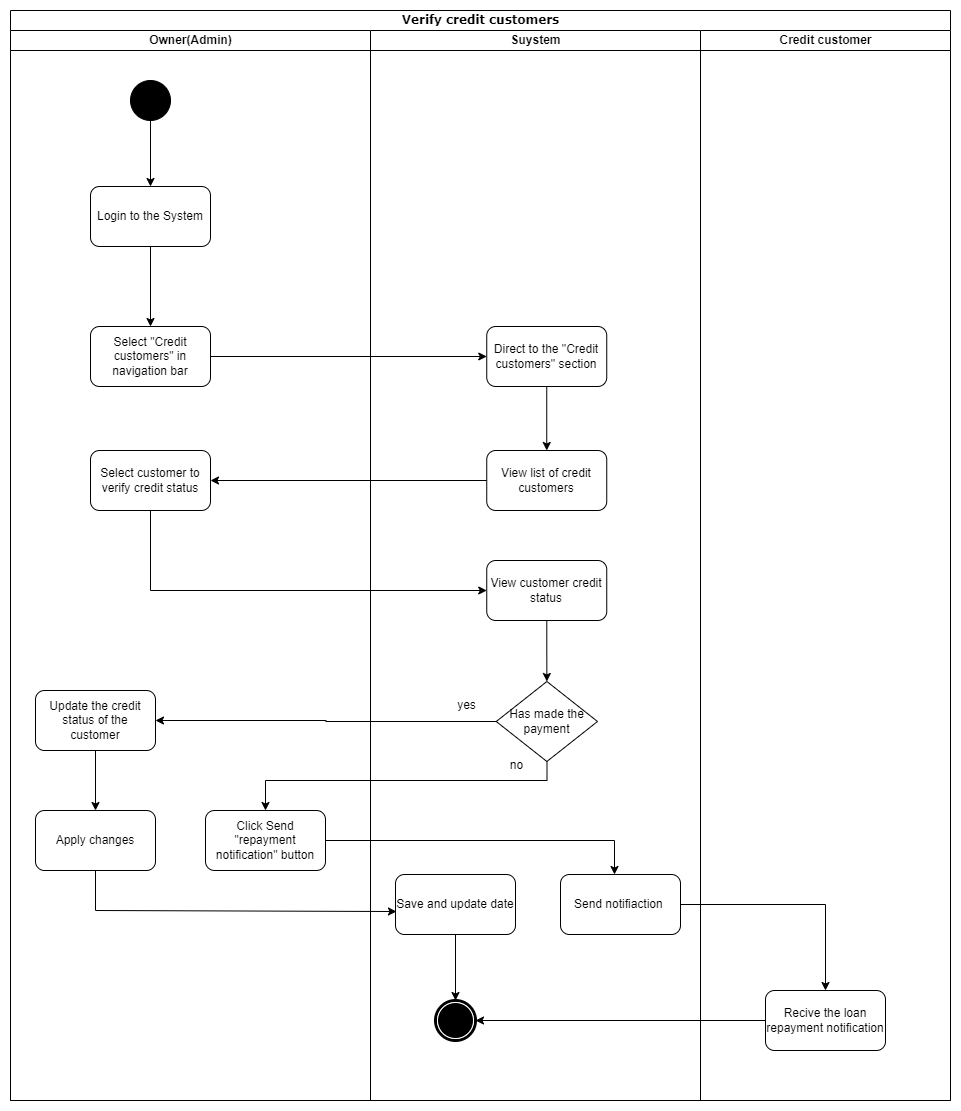

The diagram above was exported from draw.io. Its source (the exported page's mxGraphModel, read from the mxfile embedded in the PNG):
<mxGraphModel dx="1658" dy="1920" grid="1" gridSize="10" guides="1" tooltips="1" connect="1" arrows="1" fold="1" page="1" pageScale="1" pageWidth="850" pageHeight="1100" math="0" shadow="0">
  <root>
    <mxCell id="0" />
    <mxCell id="1" parent="0" />
    <mxCell id="oYhZUIAtQnz2u-ZcWRDM-1" value="Verify credit customers" style="swimlane;html=1;childLayout=stackLayout;startSize=20;rounded=0;shadow=0;comic=0;labelBackgroundColor=none;strokeWidth=1;fontFamily=Verdana;fontSize=12;align=center;" parent="1" vertex="1">
      <mxGeometry x="50" y="-1090" width="940" height="1090" as="geometry" />
    </mxCell>
    <mxCell id="oYhZUIAtQnz2u-ZcWRDM-2" value="Owner(Admin)" style="swimlane;html=1;startSize=20;" parent="oYhZUIAtQnz2u-ZcWRDM-1" vertex="1">
      <mxGeometry y="20" width="360" height="1070" as="geometry">
        <mxRectangle y="20" width="40" height="845" as="alternateBounds" />
      </mxGeometry>
    </mxCell>
    <mxCell id="oYhZUIAtQnz2u-ZcWRDM-29" value="Login to the System" style="rounded=1;whiteSpace=wrap;html=1;" parent="oYhZUIAtQnz2u-ZcWRDM-2" vertex="1">
      <mxGeometry x="80" y="156" width="120" height="60" as="geometry" />
    </mxCell>
    <mxCell id="oYhZUIAtQnz2u-ZcWRDM-32" value="" style="ellipse;whiteSpace=wrap;html=1;rounded=0;shadow=0;comic=0;labelBackgroundColor=none;strokeWidth=1;fillColor=#000000;fontFamily=Verdana;fontSize=12;align=center;" parent="oYhZUIAtQnz2u-ZcWRDM-2" vertex="1">
      <mxGeometry x="120" y="50" width="40" height="40" as="geometry" />
    </mxCell>
    <mxCell id="oYhZUIAtQnz2u-ZcWRDM-33" value="" style="endArrow=classic;html=1;rounded=0;exitX=0.5;exitY=1;exitDx=0;exitDy=0;entryX=0.5;entryY=0;entryDx=0;entryDy=0;" parent="oYhZUIAtQnz2u-ZcWRDM-2" source="oYhZUIAtQnz2u-ZcWRDM-32" target="oYhZUIAtQnz2u-ZcWRDM-29" edge="1">
      <mxGeometry width="50" height="50" relative="1" as="geometry">
        <mxPoint x="155" y="217" as="sourcePoint" />
        <mxPoint x="205" y="167" as="targetPoint" />
      </mxGeometry>
    </mxCell>
    <mxCell id="oYhZUIAtQnz2u-ZcWRDM-31" value="" style="endArrow=classic;html=1;rounded=0;exitX=0.5;exitY=1;exitDx=0;exitDy=0;entryX=0.5;entryY=0;entryDx=0;entryDy=0;" parent="oYhZUIAtQnz2u-ZcWRDM-2" source="oYhZUIAtQnz2u-ZcWRDM-29" target="oYhZUIAtQnz2u-ZcWRDM-30" edge="1">
      <mxGeometry width="50" height="50" relative="1" as="geometry">
        <mxPoint x="-58" y="127" as="sourcePoint" />
        <mxPoint x="-58" y="177" as="targetPoint" />
      </mxGeometry>
    </mxCell>
    <mxCell id="oYhZUIAtQnz2u-ZcWRDM-30" value="Select &quot;Credit customers&quot; in navigation bar" style="rounded=1;whiteSpace=wrap;html=1;" parent="oYhZUIAtQnz2u-ZcWRDM-2" vertex="1">
      <mxGeometry x="80" y="296" width="120" height="60" as="geometry" />
    </mxCell>
    <mxCell id="oYhZUIAtQnz2u-ZcWRDM-68" value="Select customer to verify credit status" style="rounded=1;whiteSpace=wrap;html=1;" parent="oYhZUIAtQnz2u-ZcWRDM-2" vertex="1">
      <mxGeometry x="80" y="420" width="120" height="60" as="geometry" />
    </mxCell>
    <mxCell id="oYhZUIAtQnz2u-ZcWRDM-89" style="edgeStyle=orthogonalEdgeStyle;rounded=0;orthogonalLoop=1;jettySize=auto;html=1;" parent="oYhZUIAtQnz2u-ZcWRDM-2" source="oYhZUIAtQnz2u-ZcWRDM-77" target="oYhZUIAtQnz2u-ZcWRDM-87" edge="1">
      <mxGeometry relative="1" as="geometry" />
    </mxCell>
    <mxCell id="oYhZUIAtQnz2u-ZcWRDM-77" value="Update the credit status of the customer" style="rounded=1;whiteSpace=wrap;html=1;" parent="oYhZUIAtQnz2u-ZcWRDM-2" vertex="1">
      <mxGeometry x="25" y="660" width="120" height="60" as="geometry" />
    </mxCell>
    <mxCell id="oYhZUIAtQnz2u-ZcWRDM-87" value="Apply changes" style="rounded=1;whiteSpace=wrap;html=1;" parent="oYhZUIAtQnz2u-ZcWRDM-2" vertex="1">
      <mxGeometry x="25" y="780" width="120" height="60" as="geometry" />
    </mxCell>
    <mxCell id="oYhZUIAtQnz2u-ZcWRDM-91" value="Click Send &quot;repayment notification&quot; button" style="rounded=1;whiteSpace=wrap;html=1;" parent="oYhZUIAtQnz2u-ZcWRDM-2" vertex="1">
      <mxGeometry x="195" y="780" width="120" height="60" as="geometry" />
    </mxCell>
    <mxCell id="oYhZUIAtQnz2u-ZcWRDM-8" value="Suystem" style="swimlane;html=1;startSize=20;" parent="oYhZUIAtQnz2u-ZcWRDM-1" vertex="1">
      <mxGeometry x="360" y="20" width="330" height="1070" as="geometry" />
    </mxCell>
    <mxCell id="oYhZUIAtQnz2u-ZcWRDM-67" style="edgeStyle=orthogonalEdgeStyle;rounded=0;orthogonalLoop=1;jettySize=auto;html=1;" parent="oYhZUIAtQnz2u-ZcWRDM-8" source="oYhZUIAtQnz2u-ZcWRDM-34" target="oYhZUIAtQnz2u-ZcWRDM-66" edge="1">
      <mxGeometry relative="1" as="geometry" />
    </mxCell>
    <mxCell id="oYhZUIAtQnz2u-ZcWRDM-34" value="Direct to the &quot;Credit customers&quot; section" style="rounded=1;whiteSpace=wrap;html=1;" parent="oYhZUIAtQnz2u-ZcWRDM-8" vertex="1">
      <mxGeometry x="116.25" y="296" width="120" height="60" as="geometry" />
    </mxCell>
    <mxCell id="oYhZUIAtQnz2u-ZcWRDM-66" value="View list of credit customers" style="rounded=1;whiteSpace=wrap;html=1;" parent="oYhZUIAtQnz2u-ZcWRDM-8" vertex="1">
      <mxGeometry x="116.25" y="420" width="120" height="60" as="geometry" />
    </mxCell>
    <mxCell id="oYhZUIAtQnz2u-ZcWRDM-74" style="edgeStyle=orthogonalEdgeStyle;rounded=0;orthogonalLoop=1;jettySize=auto;html=1;entryX=0.5;entryY=0;entryDx=0;entryDy=0;" parent="oYhZUIAtQnz2u-ZcWRDM-8" source="oYhZUIAtQnz2u-ZcWRDM-70" target="oYhZUIAtQnz2u-ZcWRDM-73" edge="1">
      <mxGeometry relative="1" as="geometry" />
    </mxCell>
    <mxCell id="oYhZUIAtQnz2u-ZcWRDM-70" value="View customer credit status" style="rounded=1;whiteSpace=wrap;html=1;" parent="oYhZUIAtQnz2u-ZcWRDM-8" vertex="1">
      <mxGeometry x="116.25" y="530" width="120" height="60" as="geometry" />
    </mxCell>
    <mxCell id="oYhZUIAtQnz2u-ZcWRDM-73" value="Has made the payment" style="rhombus;whiteSpace=wrap;html=1;" parent="oYhZUIAtQnz2u-ZcWRDM-8" vertex="1">
      <mxGeometry x="125.75" y="651" width="101.25" height="80" as="geometry" />
    </mxCell>
    <mxCell id="oYhZUIAtQnz2u-ZcWRDM-100" style="edgeStyle=orthogonalEdgeStyle;rounded=0;orthogonalLoop=1;jettySize=auto;html=1;entryX=0.5;entryY=0;entryDx=0;entryDy=0;" parent="oYhZUIAtQnz2u-ZcWRDM-8" source="oYhZUIAtQnz2u-ZcWRDM-88" target="oYhZUIAtQnz2u-ZcWRDM-99" edge="1">
      <mxGeometry relative="1" as="geometry" />
    </mxCell>
    <mxCell id="oYhZUIAtQnz2u-ZcWRDM-88" value="Save and update date" style="rounded=1;whiteSpace=wrap;html=1;" parent="oYhZUIAtQnz2u-ZcWRDM-8" vertex="1">
      <mxGeometry x="25" y="844" width="120" height="60" as="geometry" />
    </mxCell>
    <mxCell id="oYhZUIAtQnz2u-ZcWRDM-76" value="no" style="text;html=1;align=center;verticalAlign=middle;resizable=0;points=[];autosize=1;strokeColor=none;fillColor=none;" parent="oYhZUIAtQnz2u-ZcWRDM-8" vertex="1">
      <mxGeometry x="125.75" y="720" width="40" height="30" as="geometry" />
    </mxCell>
    <mxCell id="oYhZUIAtQnz2u-ZcWRDM-75" value="yes" style="text;html=1;align=center;verticalAlign=middle;resizable=0;points=[];autosize=1;strokeColor=none;fillColor=none;" parent="oYhZUIAtQnz2u-ZcWRDM-8" vertex="1">
      <mxGeometry x="76.25" y="660" width="40" height="30" as="geometry" />
    </mxCell>
    <mxCell id="oYhZUIAtQnz2u-ZcWRDM-94" value="Send notifiaction&amp;nbsp;" style="rounded=1;whiteSpace=wrap;html=1;" parent="oYhZUIAtQnz2u-ZcWRDM-8" vertex="1">
      <mxGeometry x="190" y="844" width="120" height="60" as="geometry" />
    </mxCell>
    <mxCell id="oYhZUIAtQnz2u-ZcWRDM-99" value="" style="shape=mxgraph.bpmn.shape;html=1;verticalLabelPosition=bottom;labelBackgroundColor=#ffffff;verticalAlign=top;perimeter=ellipsePerimeter;outline=end;symbol=terminate;rounded=0;shadow=0;comic=0;strokeWidth=1;fontFamily=Verdana;fontSize=12;align=center;" parent="oYhZUIAtQnz2u-ZcWRDM-8" vertex="1">
      <mxGeometry x="65" y="970" width="40" height="40" as="geometry" />
    </mxCell>
    <mxCell id="oYhZUIAtQnz2u-ZcWRDM-35" style="edgeStyle=orthogonalEdgeStyle;rounded=0;orthogonalLoop=1;jettySize=auto;html=1;entryX=0;entryY=0.5;entryDx=0;entryDy=0;" parent="oYhZUIAtQnz2u-ZcWRDM-1" source="oYhZUIAtQnz2u-ZcWRDM-30" target="oYhZUIAtQnz2u-ZcWRDM-34" edge="1">
      <mxGeometry relative="1" as="geometry">
        <mxPoint x="445" y="1346" as="targetPoint" />
      </mxGeometry>
    </mxCell>
    <mxCell id="oYhZUIAtQnz2u-ZcWRDM-14" value="Credit customer" style="swimlane;html=1;startSize=20;" parent="oYhZUIAtQnz2u-ZcWRDM-1" vertex="1">
      <mxGeometry x="690" y="20" width="250" height="1070" as="geometry" />
    </mxCell>
    <mxCell id="oYhZUIAtQnz2u-ZcWRDM-96" value="Recive the loan repayment notification" style="rounded=1;whiteSpace=wrap;html=1;" parent="oYhZUIAtQnz2u-ZcWRDM-14" vertex="1">
      <mxGeometry x="65" y="960" width="120" height="60" as="geometry" />
    </mxCell>
    <mxCell id="oYhZUIAtQnz2u-ZcWRDM-69" style="edgeStyle=orthogonalEdgeStyle;rounded=0;orthogonalLoop=1;jettySize=auto;html=1;entryX=1;entryY=0.5;entryDx=0;entryDy=0;" parent="oYhZUIAtQnz2u-ZcWRDM-1" source="oYhZUIAtQnz2u-ZcWRDM-66" target="oYhZUIAtQnz2u-ZcWRDM-68" edge="1">
      <mxGeometry relative="1" as="geometry" />
    </mxCell>
    <mxCell id="oYhZUIAtQnz2u-ZcWRDM-71" style="edgeStyle=orthogonalEdgeStyle;rounded=0;orthogonalLoop=1;jettySize=auto;html=1;entryX=0;entryY=0.5;entryDx=0;entryDy=0;" parent="oYhZUIAtQnz2u-ZcWRDM-1" source="oYhZUIAtQnz2u-ZcWRDM-68" target="oYhZUIAtQnz2u-ZcWRDM-70" edge="1">
      <mxGeometry relative="1" as="geometry">
        <Array as="points">
          <mxPoint x="140" y="580" />
        </Array>
      </mxGeometry>
    </mxCell>
    <mxCell id="oYhZUIAtQnz2u-ZcWRDM-78" style="edgeStyle=orthogonalEdgeStyle;rounded=0;orthogonalLoop=1;jettySize=auto;html=1;entryX=1;entryY=0.5;entryDx=0;entryDy=0;" parent="oYhZUIAtQnz2u-ZcWRDM-1" source="oYhZUIAtQnz2u-ZcWRDM-73" target="oYhZUIAtQnz2u-ZcWRDM-77" edge="1">
      <mxGeometry relative="1" as="geometry" />
    </mxCell>
    <mxCell id="oYhZUIAtQnz2u-ZcWRDM-90" style="edgeStyle=orthogonalEdgeStyle;rounded=0;orthogonalLoop=1;jettySize=auto;html=1;entryX=0.008;entryY=0.617;entryDx=0;entryDy=0;entryPerimeter=0;" parent="oYhZUIAtQnz2u-ZcWRDM-1" source="oYhZUIAtQnz2u-ZcWRDM-87" target="oYhZUIAtQnz2u-ZcWRDM-88" edge="1">
      <mxGeometry relative="1" as="geometry">
        <mxPoint x="380" y="900" as="targetPoint" />
        <Array as="points">
          <mxPoint x="85" y="900" />
        </Array>
      </mxGeometry>
    </mxCell>
    <mxCell id="oYhZUIAtQnz2u-ZcWRDM-92" style="edgeStyle=orthogonalEdgeStyle;rounded=0;orthogonalLoop=1;jettySize=auto;html=1;entryX=0.5;entryY=0;entryDx=0;entryDy=0;" parent="oYhZUIAtQnz2u-ZcWRDM-1" source="oYhZUIAtQnz2u-ZcWRDM-73" target="oYhZUIAtQnz2u-ZcWRDM-91" edge="1">
      <mxGeometry relative="1" as="geometry">
        <Array as="points">
          <mxPoint x="536" y="770" />
          <mxPoint x="255" y="770" />
        </Array>
      </mxGeometry>
    </mxCell>
    <mxCell id="oYhZUIAtQnz2u-ZcWRDM-95" style="edgeStyle=orthogonalEdgeStyle;rounded=0;orthogonalLoop=1;jettySize=auto;html=1;entryX=0.45;entryY=0;entryDx=0;entryDy=0;entryPerimeter=0;" parent="oYhZUIAtQnz2u-ZcWRDM-1" source="oYhZUIAtQnz2u-ZcWRDM-91" target="oYhZUIAtQnz2u-ZcWRDM-94" edge="1">
      <mxGeometry relative="1" as="geometry">
        <Array as="points">
          <mxPoint x="604" y="830" />
        </Array>
      </mxGeometry>
    </mxCell>
    <mxCell id="oYhZUIAtQnz2u-ZcWRDM-97" style="edgeStyle=orthogonalEdgeStyle;rounded=0;orthogonalLoop=1;jettySize=auto;html=1;" parent="oYhZUIAtQnz2u-ZcWRDM-1" source="oYhZUIAtQnz2u-ZcWRDM-94" target="oYhZUIAtQnz2u-ZcWRDM-96" edge="1">
      <mxGeometry relative="1" as="geometry" />
    </mxCell>
    <mxCell id="oYhZUIAtQnz2u-ZcWRDM-101" style="edgeStyle=orthogonalEdgeStyle;rounded=0;orthogonalLoop=1;jettySize=auto;html=1;entryX=1;entryY=0.5;entryDx=0;entryDy=0;" parent="oYhZUIAtQnz2u-ZcWRDM-1" source="oYhZUIAtQnz2u-ZcWRDM-96" target="oYhZUIAtQnz2u-ZcWRDM-99" edge="1">
      <mxGeometry relative="1" as="geometry" />
    </mxCell>
  </root>
</mxGraphModel>